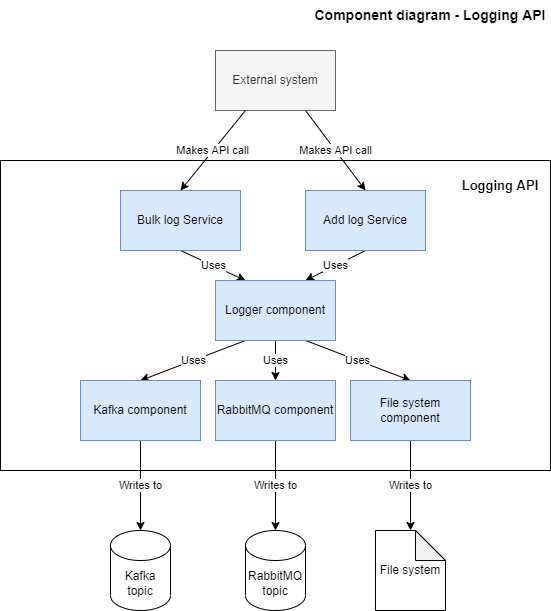

The diagram above was exported from draw.io. Its source (the exported page's mxGraphModel, read from the mxfile embedded in the PNG):
<mxGraphModel dx="1067" dy="733" grid="1" gridSize="10" guides="1" tooltips="1" connect="1" arrows="1" fold="1" page="1" pageScale="1" pageWidth="850" pageHeight="1100" math="0" shadow="0">
  <root>
    <mxCell id="0" />
    <mxCell id="1" parent="0" />
    <mxCell id="smWjmvmvw_V42FCIksVu-1" value="External system" style="rounded=0;whiteSpace=wrap;html=1;fillColor=#f5f5f5;fontColor=#333333;strokeColor=#666666;" parent="1" vertex="1">
      <mxGeometry x="335" y="190" width="120" height="60" as="geometry" />
    </mxCell>
    <mxCell id="smWjmvmvw_V42FCIksVu-2" value="" style="rounded=0;whiteSpace=wrap;html=1;" parent="1" vertex="1">
      <mxGeometry x="120" y="300" width="550" height="310" as="geometry" />
    </mxCell>
    <mxCell id="smWjmvmvw_V42FCIksVu-14" value="Uses" style="edgeStyle=none;orthogonalLoop=1;jettySize=auto;html=1;exitX=0.5;exitY=1;exitDx=0;exitDy=0;entryX=0.25;entryY=0;entryDx=0;entryDy=0;" parent="1" source="smWjmvmvw_V42FCIksVu-3" target="smWjmvmvw_V42FCIksVu-5" edge="1">
      <mxGeometry relative="1" as="geometry" />
    </mxCell>
    <mxCell id="smWjmvmvw_V42FCIksVu-3" value="Bulk log Service" style="rounded=0;whiteSpace=wrap;html=1;fillColor=#dae8fc;strokeColor=#6c8ebf;" parent="1" vertex="1">
      <mxGeometry x="240" y="330" width="120" height="60" as="geometry" />
    </mxCell>
    <mxCell id="smWjmvmvw_V42FCIksVu-15" value="Uses" style="edgeStyle=none;orthogonalLoop=1;jettySize=auto;html=1;exitX=0.5;exitY=1;exitDx=0;exitDy=0;entryX=0.75;entryY=0;entryDx=0;entryDy=0;" parent="1" source="smWjmvmvw_V42FCIksVu-4" target="smWjmvmvw_V42FCIksVu-5" edge="1">
      <mxGeometry relative="1" as="geometry" />
    </mxCell>
    <mxCell id="smWjmvmvw_V42FCIksVu-4" value="Add log Service" style="rounded=0;whiteSpace=wrap;html=1;fillColor=#dae8fc;strokeColor=#6c8ebf;" parent="1" vertex="1">
      <mxGeometry x="425" y="330" width="120" height="60" as="geometry" />
    </mxCell>
    <mxCell id="smWjmvmvw_V42FCIksVu-16" value="Uses" style="edgeStyle=none;orthogonalLoop=1;jettySize=auto;html=1;exitX=0.25;exitY=1;exitDx=0;exitDy=0;entryX=0.5;entryY=0;entryDx=0;entryDy=0;" parent="1" source="smWjmvmvw_V42FCIksVu-5" target="smWjmvmvw_V42FCIksVu-6" edge="1">
      <mxGeometry relative="1" as="geometry" />
    </mxCell>
    <mxCell id="smWjmvmvw_V42FCIksVu-17" value="Uses" style="edgeStyle=none;orthogonalLoop=1;jettySize=auto;html=1;exitX=0.5;exitY=1;exitDx=0;exitDy=0;entryX=0.5;entryY=0;entryDx=0;entryDy=0;" parent="1" source="smWjmvmvw_V42FCIksVu-5" target="smWjmvmvw_V42FCIksVu-7" edge="1">
      <mxGeometry relative="1" as="geometry" />
    </mxCell>
    <mxCell id="smWjmvmvw_V42FCIksVu-18" value="Uses" style="edgeStyle=none;orthogonalLoop=1;jettySize=auto;html=1;exitX=0.75;exitY=1;exitDx=0;exitDy=0;entryX=0.5;entryY=0;entryDx=0;entryDy=0;" parent="1" source="smWjmvmvw_V42FCIksVu-5" target="smWjmvmvw_V42FCIksVu-8" edge="1">
      <mxGeometry relative="1" as="geometry" />
    </mxCell>
    <mxCell id="smWjmvmvw_V42FCIksVu-5" value="Logger component" style="rounded=0;whiteSpace=wrap;html=1;fillColor=#dae8fc;strokeColor=#6c8ebf;" parent="1" vertex="1">
      <mxGeometry x="335" y="420" width="120" height="60" as="geometry" />
    </mxCell>
    <mxCell id="smWjmvmvw_V42FCIksVu-19" value="Writes to" style="edgeStyle=none;orthogonalLoop=1;jettySize=auto;html=1;exitX=0.5;exitY=1;exitDx=0;exitDy=0;entryX=0.5;entryY=0;entryDx=0;entryDy=0;entryPerimeter=0;" parent="1" source="smWjmvmvw_V42FCIksVu-6" target="smWjmvmvw_V42FCIksVu-10" edge="1">
      <mxGeometry relative="1" as="geometry" />
    </mxCell>
    <mxCell id="smWjmvmvw_V42FCIksVu-6" value="Kafka component" style="rounded=0;whiteSpace=wrap;html=1;fillColor=#dae8fc;strokeColor=#6c8ebf;" parent="1" vertex="1">
      <mxGeometry x="200" y="520" width="120" height="60" as="geometry" />
    </mxCell>
    <mxCell id="smWjmvmvw_V42FCIksVu-20" value="Writes to" style="edgeStyle=none;orthogonalLoop=1;jettySize=auto;html=1;exitX=0.5;exitY=1;exitDx=0;exitDy=0;entryX=0.5;entryY=0;entryDx=0;entryDy=0;entryPerimeter=0;" parent="1" source="smWjmvmvw_V42FCIksVu-7" target="smWjmvmvw_V42FCIksVu-11" edge="1">
      <mxGeometry relative="1" as="geometry" />
    </mxCell>
    <mxCell id="smWjmvmvw_V42FCIksVu-7" value="RabbitMQ component" style="rounded=0;whiteSpace=wrap;html=1;fillColor=#dae8fc;strokeColor=#6c8ebf;" parent="1" vertex="1">
      <mxGeometry x="335" y="520" width="120" height="60" as="geometry" />
    </mxCell>
    <mxCell id="smWjmvmvw_V42FCIksVu-21" value="Writes to" style="edgeStyle=none;orthogonalLoop=1;jettySize=auto;html=1;exitX=0.5;exitY=1;exitDx=0;exitDy=0;entryX=0.5;entryY=0;entryDx=0;entryDy=0;entryPerimeter=0;" parent="1" source="smWjmvmvw_V42FCIksVu-8" target="smWjmvmvw_V42FCIksVu-9" edge="1">
      <mxGeometry relative="1" as="geometry" />
    </mxCell>
    <mxCell id="smWjmvmvw_V42FCIksVu-8" value="File system component" style="rounded=0;whiteSpace=wrap;html=1;fillColor=#dae8fc;strokeColor=#6c8ebf;" parent="1" vertex="1">
      <mxGeometry x="470" y="520" width="120" height="60" as="geometry" />
    </mxCell>
    <mxCell id="smWjmvmvw_V42FCIksVu-9" value="File system" style="shape=note;whiteSpace=wrap;html=1;backgroundOutline=1;darkOpacity=0.05;" parent="1" vertex="1">
      <mxGeometry x="495" y="670" width="70" height="80" as="geometry" />
    </mxCell>
    <mxCell id="smWjmvmvw_V42FCIksVu-10" value="Kafka topic" style="shape=cylinder3;whiteSpace=wrap;html=1;boundedLbl=1;backgroundOutline=1;size=15;" parent="1" vertex="1">
      <mxGeometry x="230" y="670" width="60" height="80" as="geometry" />
    </mxCell>
    <mxCell id="smWjmvmvw_V42FCIksVu-11" value="RabbitMQ topic" style="shape=cylinder3;whiteSpace=wrap;html=1;boundedLbl=1;backgroundOutline=1;size=15;" parent="1" vertex="1">
      <mxGeometry x="365" y="670" width="60" height="80" as="geometry" />
    </mxCell>
    <mxCell id="smWjmvmvw_V42FCIksVu-12" value="Makes API call" style="orthogonalLoop=1;jettySize=auto;html=1;exitX=0.25;exitY=1;exitDx=0;exitDy=0;entryX=0.5;entryY=0;entryDx=0;entryDy=0;" parent="1" source="smWjmvmvw_V42FCIksVu-1" target="smWjmvmvw_V42FCIksVu-3" edge="1">
      <mxGeometry relative="1" as="geometry" />
    </mxCell>
    <mxCell id="smWjmvmvw_V42FCIksVu-13" value="Makes API call" style="edgeStyle=none;orthogonalLoop=1;jettySize=auto;html=1;exitX=0.75;exitY=1;exitDx=0;exitDy=0;entryX=0.5;entryY=0;entryDx=0;entryDy=0;" parent="1" source="smWjmvmvw_V42FCIksVu-1" target="smWjmvmvw_V42FCIksVu-4" edge="1">
      <mxGeometry relative="1" as="geometry" />
    </mxCell>
    <mxCell id="smWjmvmvw_V42FCIksVu-23" value="&lt;font style=&quot;font-size: 13px;&quot;&gt;Logging API&lt;/font&gt;" style="text;html=1;strokeColor=none;fillColor=none;align=center;verticalAlign=middle;whiteSpace=wrap;rounded=0;fontStyle=1" parent="1" vertex="1">
      <mxGeometry x="580" y="310" width="80" height="30" as="geometry" />
    </mxCell>
    <mxCell id="smWjmvmvw_V42FCIksVu-24" value="&lt;b&gt;&lt;font style=&quot;font-size: 14px;&quot;&gt;Component diagram - Logging API&lt;/font&gt;&lt;/b&gt;" style="text;html=1;strokeColor=none;fillColor=none;align=center;verticalAlign=middle;whiteSpace=wrap;rounded=0;" parent="1" vertex="1">
      <mxGeometry x="430" y="140" width="240" height="30" as="geometry" />
    </mxCell>
  </root>
</mxGraphModel>